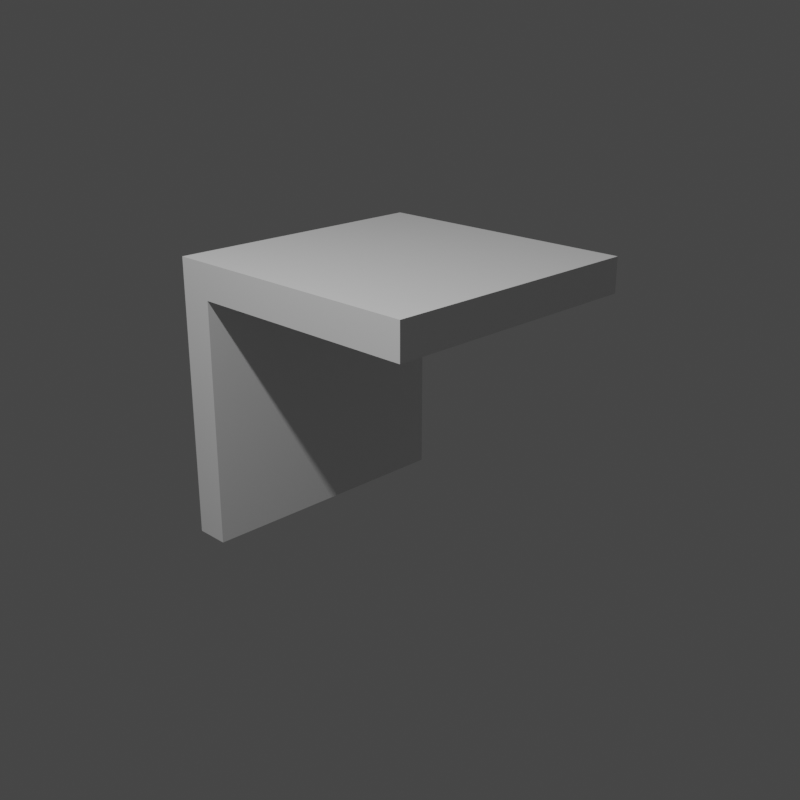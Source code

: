 # Source: equerre.blend  (saved by Blender 3.3.6; exported with 4.5.12 LTS)
import bpy
from mathutils import Matrix  # noqa: F401  (used for matrix-valued properties, if any)

bpy.ops.wm.read_factory_settings(use_empty=True)
scene = bpy.context.scene
scene.name = 'Scene'

# ---- collections
col_collection = bpy.data.collections.new('Collection'); scene.collection.children.link(col_collection)

# ---- materials (node trees are filled in below, after node groups)
mat_material = bpy.data.materials.new('Material')
mat_material.alpha_threshold = 0.0
mat_material.use_transparent_shadow = False
mat_material.roughness = 0.5
mat_material.line_color = (0.0, 0.0, 0.0, 1.0)

# ---- material node trees
mat_material.use_nodes = True; mat_material.node_tree.nodes.clear()
_N = mat_material.node_tree.nodes; _L = mat_material.node_tree.links
n0 = _N.new('ShaderNodeOutputMaterial'); n0.name = 'Material Output'; n0.location = (300, 300)
n1 = _N.new('ShaderNodeBsdfPrincipled'); n1.name = 'Principled BSDF'; n1.location = (10, 300)
n1.distribution = 'GGX'
n1.subsurface_method = 'RANDOM_WALK_SKIN'
n1.inputs[3].default_value = 1.45
n1.inputs[27].default_value = (0.0, 0.0, 0.0, 1.0)
n1.inputs[28].default_value = 1.0
_L.new(n1.outputs[0], n0.inputs[0])
n0.is_active_output = True

# ---- world
world_world = bpy.data.worlds.new('World'); scene.world = world_world
world_world.use_nodes = True; world_world.node_tree.nodes.clear()
_N = world_world.node_tree.nodes; _L = world_world.node_tree.links
n0 = _N.new('ShaderNodeOutputWorld'); n0.name = 'World Output'; n0.location = (300, 300)
n1 = _N.new('ShaderNodeBackground'); n1.name = 'Background'; n1.location = (10, 300)
n1.inputs[0].default_value = (0.05088, 0.05088, 0.05088, 1.0)
_L.new(n1.outputs[0], n0.inputs[0])
n0.is_active_output = True
world_world.color = (0.05088, 0.05088, 0.05088)
world_world.use_sun_shadow = False
world_world.sun_shadow_jitter_overblur = 0.0

# ---- cameras
cam_camera = bpy.data.cameras.new('Camera')
cam_camera.clip_end = 100.0
cam_camera.ortho_scale = 7.314

# ---- lights
light_light = bpy.data.lights.new('Light', 'POINT')
light_light.transmission_factor = 0.0
light_light.energy = 1000.0
light_light.shadow_soft_size = 0.1
light_light.shadow_maximum_resolution = 0.006
light_light.use_absolute_resolution = True

# ---- meshes
me_cube = bpy.data.meshes.new('Cube')
me_cube.from_pydata([(1.0, 1.0, 1.0), (1.0, -1.0, 1.0), (1.0, -1.0, -1.0), (-1.0, 1.0, 1.0), (-1.0, -1.0, 1.0), (-1.0, -1.0, -1.0), (-1.0, -0.75, -1.0), (1.0, 1.0, 0.75), (-1.0, 1.0, 0.75), (1.0, -0.75, -1.0), (1.0, -0.75, 0.75), (-1.0, -0.75, 0.75)], [], [(8, 11, 4, 3), (7, 8, 3, 0), (9, 6, 11, 10), (1, 0, 3, 4), (2, 1, 4, 5), (2, 9, 10, 1), (8, 7, 10, 11), (6, 5, 4, 11), (0, 1, 10, 7), (6, 9, 2, 5)])
_uv = me_cube.uv_layers.new(name='UVMap')
_uv.uv.foreach_set('vector', [0.0, 0.0, 0.5, 0.125, 0.0, 0.0, 0.0, 0.0, 0.0, 0.0, 0.0, 0.0, 0.0, 0.0, 0.0, 0.0, 0.0, 0.0, 0.0, 0.0, 0.5, 0.125, 0.5, 0.625, 0.0, 0.0, 0.0, 0.0, 0.0, 0.0, 0.0, 0.0, 0.0, 0.0, 0.0, 0.0, 0.0, 0.0, 0.0, 0.0, 0.0, 0.0, 0.0, 0.0, 0.5, 0.625, 0.0, 0.0, 0.0, 0.0, 0.0, 0.0, 0.5, 0.625, 0.5, 0.125, 0.0, 0.0, 0.0, 0.0, 0.0, 0.0, 0.5, 0.125, 0.0, 0.0, 0.0, 0.0, 0.5, 0.625, 0.0, 0.0, 0.0, 0.0, 0.0, 0.0, 0.0, 0.0, 0.0, 0.0])
me_cube.materials.append(mat_material)
me_cube.use_mirror_vertex_groups = False
me_cube.update()

# ---- objects
ob_cube = bpy.data.objects.new('Cube', me_cube)
ob_light = bpy.data.objects.new('Light', light_light)
ob_camera = bpy.data.objects.new('Camera', cam_camera)

# ---- transforms, parenting, visibility, modifiers, constraints
ob_cube.location = (0.0, 0.0, 0.0)
ob_cube.lock_rotations_4d = False
ob_cube.empty_display_type = 'ARROWS'
ob_cube.lineart.crease_threshold = 0.0
ob_light.location = (4.076, 1.005, 5.904)
ob_light.rotation_euler = (0.6503, 0.05522, 1.866)
ob_light.lock_rotations_4d = False
ob_light.empty_display_type = 'ARROWS'
ob_light.color = (0.0, 0.0, 0.0, 0.0)
ob_light.lineart.crease_threshold = 0.0
ob_camera.location = (5.0, 5.0, 2.721)
ob_camera.rotation_euler = (0.9553, 0.0, 2.356)
ob_camera.lock_rotations_4d = False
ob_camera.empty_display_type = 'ARROWS'
ob_camera.color = (0.0, 0.0, 0.0, 0.0)
ob_camera.display_type = 'WIRE'
ob_camera.lineart.crease_threshold = 0.0
_c = ob_camera.constraints.new('TRACK_TO'); _c.name = 'Track To'
_c.target = ob_cube

# ---- collection membership
col_collection.objects.link(ob_cube)
col_collection.objects.link(ob_light)
col_collection.objects.link(ob_camera)

# ---- scene / render settings (as saved in the file)
scene.camera = ob_camera
scene.frame_start = 1; scene.frame_end = 250; scene.frame_set(1)
scene.render.engine = 'BLENDER_EEVEE_NEXT'
scene.render.resolution_x = 256
scene.render.resolution_y = 256
scene.cycles.sampling_pattern = 'TABULATED_SOBOL'
scene.cycles.use_light_tree = False
scene.view_settings.view_transform = 'Filmic'
bpy.context.view_layer.update()
